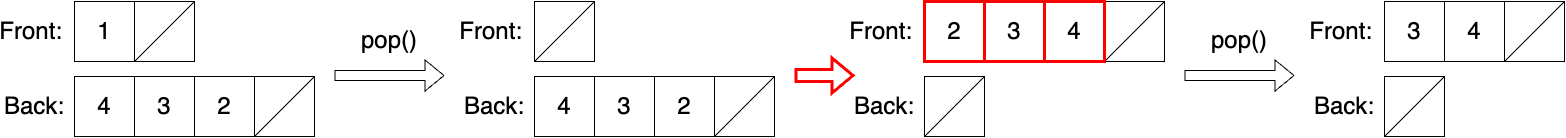

The diagram above was exported from draw.io. Its source (the exported page's mxGraphModel, read from the mxfile embedded in the PNG):
<mxGraphModel dx="199" dy="658" grid="1" gridSize="10" guides="1" tooltips="1" connect="1" arrows="1" fold="1" page="1" pageScale="1" pageWidth="827" pageHeight="1169" math="0" shadow="0">
  <root>
    <mxCell id="0" />
    <mxCell id="1" parent="0" />
    <mxCell id="MlOCYBxQjXrcOC7JeDMh-37" value="Nil" style="rounded=0;whiteSpace=wrap;html=1;fontSize=24;" parent="1" vertex="1">
      <mxGeometry x="1770" y="90" width="60" height="60" as="geometry" />
    </mxCell>
    <mxCell id="MlOCYBxQjXrcOC7JeDMh-38" value="Front:&amp;nbsp;" style="text;html=1;strokeColor=none;fillColor=none;align=center;verticalAlign=middle;whiteSpace=wrap;rounded=0;fontSize=24;" parent="1" vertex="1">
      <mxGeometry x="1640" y="105" width="60" height="30" as="geometry" />
    </mxCell>
    <mxCell id="MlOCYBxQjXrcOC7JeDMh-39" value="Back:" style="text;html=1;strokeColor=none;fillColor=none;align=center;verticalAlign=middle;whiteSpace=wrap;rounded=0;fontSize=24;" parent="1" vertex="1">
      <mxGeometry x="1640" y="180" width="60" height="30" as="geometry" />
    </mxCell>
    <mxCell id="MlOCYBxQjXrcOC7JeDMh-40" value="Nil" style="rounded=0;whiteSpace=wrap;html=1;fontSize=24;" parent="1" vertex="1">
      <mxGeometry x="1890" y="165" width="60" height="60" as="geometry" />
    </mxCell>
    <mxCell id="MlOCYBxQjXrcOC7JeDMh-41" value="1" style="rounded=0;whiteSpace=wrap;html=1;fontSize=24;" parent="1" vertex="1">
      <mxGeometry x="1710" y="90" width="60" height="60" as="geometry" />
    </mxCell>
    <mxCell id="MlOCYBxQjXrcOC7JeDMh-42" value="2" style="rounded=0;whiteSpace=wrap;html=1;fontSize=24;strokeColor=#000000;strokeWidth=1;" parent="1" vertex="1">
      <mxGeometry x="1830" y="165" width="60" height="60" as="geometry" />
    </mxCell>
    <mxCell id="MlOCYBxQjXrcOC7JeDMh-43" value="4" style="rounded=0;whiteSpace=wrap;html=1;fontSize=24;strokeColor=#000000;strokeWidth=1;" parent="1" vertex="1">
      <mxGeometry x="1710" y="165" width="60" height="60" as="geometry" />
    </mxCell>
    <mxCell id="MlOCYBxQjXrcOC7JeDMh-46" value="3" style="rounded=0;whiteSpace=wrap;html=1;fontSize=24;strokeColor=#000000;strokeWidth=1;" parent="1" vertex="1">
      <mxGeometry x="1770" y="165" width="60" height="60" as="geometry" />
    </mxCell>
    <mxCell id="MlOCYBxQjXrcOC7JeDMh-47" value="" style="shape=flexArrow;endArrow=classic;html=1;rounded=0;" parent="1" edge="1">
      <mxGeometry width="50" height="50" relative="1" as="geometry">
        <mxPoint x="1970" y="164" as="sourcePoint" />
        <mxPoint x="2080" y="164" as="targetPoint" />
      </mxGeometry>
    </mxCell>
    <mxCell id="MlOCYBxQjXrcOC7JeDMh-48" value="&lt;font style=&quot;font-size: 24px;&quot;&gt;pop()&lt;/font&gt;" style="text;html=1;strokeColor=none;fillColor=none;align=center;verticalAlign=middle;whiteSpace=wrap;rounded=0;" parent="1" vertex="1">
      <mxGeometry x="1980" y="114" width="90" height="30" as="geometry" />
    </mxCell>
    <mxCell id="uQm73zSCa8k1WOQrXYzA-2" value="Front:&amp;nbsp;" style="text;html=1;strokeColor=none;fillColor=none;align=center;verticalAlign=middle;whiteSpace=wrap;rounded=0;fontSize=24;" parent="1" vertex="1">
      <mxGeometry x="2100" y="105" width="60" height="30" as="geometry" />
    </mxCell>
    <mxCell id="uQm73zSCa8k1WOQrXYzA-3" value="Back:" style="text;html=1;strokeColor=none;fillColor=none;align=center;verticalAlign=middle;whiteSpace=wrap;rounded=0;fontSize=24;" parent="1" vertex="1">
      <mxGeometry x="2100" y="180" width="60" height="30" as="geometry" />
    </mxCell>
    <mxCell id="uQm73zSCa8k1WOQrXYzA-4" value="Nil" style="rounded=0;whiteSpace=wrap;html=1;fontSize=24;" parent="1" vertex="1">
      <mxGeometry x="2350" y="165" width="60" height="60" as="geometry" />
    </mxCell>
    <mxCell id="uQm73zSCa8k1WOQrXYzA-6" value="2" style="rounded=0;whiteSpace=wrap;html=1;fontSize=24;strokeColor=#000000;strokeWidth=1;" parent="1" vertex="1">
      <mxGeometry x="2290" y="165" width="60" height="60" as="geometry" />
    </mxCell>
    <mxCell id="uQm73zSCa8k1WOQrXYzA-7" value="4" style="rounded=0;whiteSpace=wrap;html=1;fontSize=24;strokeColor=#000000;strokeWidth=1;" parent="1" vertex="1">
      <mxGeometry x="2170" y="165" width="60" height="60" as="geometry" />
    </mxCell>
    <mxCell id="uQm73zSCa8k1WOQrXYzA-8" value="3" style="rounded=0;whiteSpace=wrap;html=1;fontSize=24;strokeColor=#000000;strokeWidth=1;" parent="1" vertex="1">
      <mxGeometry x="2230" y="165" width="60" height="60" as="geometry" />
    </mxCell>
    <mxCell id="uQm73zSCa8k1WOQrXYzA-9" value="Nil" style="rounded=0;whiteSpace=wrap;html=1;fontSize=24;" parent="1" vertex="1">
      <mxGeometry x="2740" y="90" width="60" height="60" as="geometry" />
    </mxCell>
    <mxCell id="uQm73zSCa8k1WOQrXYzA-10" value="Front:&amp;nbsp;" style="text;html=1;strokeColor=none;fillColor=none;align=center;verticalAlign=middle;whiteSpace=wrap;rounded=0;fontSize=24;" parent="1" vertex="1">
      <mxGeometry x="2490" y="105" width="60" height="30" as="geometry" />
    </mxCell>
    <mxCell id="uQm73zSCa8k1WOQrXYzA-11" value="Back:" style="text;html=1;strokeColor=none;fillColor=none;align=center;verticalAlign=middle;whiteSpace=wrap;rounded=0;fontSize=24;" parent="1" vertex="1">
      <mxGeometry x="2490" y="180" width="60" height="30" as="geometry" />
    </mxCell>
    <mxCell id="uQm73zSCa8k1WOQrXYzA-12" value="Nil" style="rounded=0;whiteSpace=wrap;html=1;fontSize=24;" parent="1" vertex="1">
      <mxGeometry x="2560" y="165" width="60" height="60" as="geometry" />
    </mxCell>
    <mxCell id="uQm73zSCa8k1WOQrXYzA-13" value="2" style="rounded=0;whiteSpace=wrap;html=1;fontSize=24;strokeColor=#FF0000;strokeWidth=3;" parent="1" vertex="1">
      <mxGeometry x="2560" y="90" width="60" height="60" as="geometry" />
    </mxCell>
    <mxCell id="uQm73zSCa8k1WOQrXYzA-15" value="3" style="rounded=0;whiteSpace=wrap;html=1;fontSize=24;strokeColor=#FF0000;strokeWidth=3;" parent="1" vertex="1">
      <mxGeometry x="2620" y="90" width="60" height="60" as="geometry" />
    </mxCell>
    <mxCell id="uQm73zSCa8k1WOQrXYzA-16" value="" style="shape=flexArrow;endArrow=classic;html=1;rounded=0;strokeColor=#FF0000;strokeWidth=3;" parent="1" edge="1">
      <mxGeometry width="50" height="50" relative="1" as="geometry">
        <mxPoint x="2430" y="164" as="sourcePoint" />
        <mxPoint x="2490" y="164" as="targetPoint" />
      </mxGeometry>
    </mxCell>
    <mxCell id="uQm73zSCa8k1WOQrXYzA-17" value="" style="shape=flexArrow;endArrow=classic;html=1;rounded=0;" parent="1" edge="1">
      <mxGeometry width="50" height="50" relative="1" as="geometry">
        <mxPoint x="2820" y="164" as="sourcePoint" />
        <mxPoint x="2930" y="164" as="targetPoint" />
      </mxGeometry>
    </mxCell>
    <mxCell id="uQm73zSCa8k1WOQrXYzA-18" value="&lt;font style=&quot;font-size: 24px;&quot;&gt;pop()&lt;/font&gt;" style="text;html=1;strokeColor=none;fillColor=none;align=center;verticalAlign=middle;whiteSpace=wrap;rounded=0;" parent="1" vertex="1">
      <mxGeometry x="2830" y="114" width="90" height="30" as="geometry" />
    </mxCell>
    <mxCell id="uQm73zSCa8k1WOQrXYzA-19" value="Nil" style="rounded=0;whiteSpace=wrap;html=1;fontSize=24;" parent="1" vertex="1">
      <mxGeometry x="3140" y="90" width="60" height="60" as="geometry" />
    </mxCell>
    <mxCell id="uQm73zSCa8k1WOQrXYzA-20" value="Front:&amp;nbsp;" style="text;html=1;strokeColor=none;fillColor=none;align=center;verticalAlign=middle;whiteSpace=wrap;rounded=0;fontSize=24;" parent="1" vertex="1">
      <mxGeometry x="2950" y="105" width="60" height="30" as="geometry" />
    </mxCell>
    <mxCell id="uQm73zSCa8k1WOQrXYzA-21" value="Back:" style="text;html=1;strokeColor=none;fillColor=none;align=center;verticalAlign=middle;whiteSpace=wrap;rounded=0;fontSize=24;" parent="1" vertex="1">
      <mxGeometry x="2950" y="180" width="60" height="30" as="geometry" />
    </mxCell>
    <mxCell id="uQm73zSCa8k1WOQrXYzA-22" value="Nil" style="rounded=0;whiteSpace=wrap;html=1;fontSize=24;" parent="1" vertex="1">
      <mxGeometry x="3020" y="165" width="60" height="60" as="geometry" />
    </mxCell>
    <mxCell id="uQm73zSCa8k1WOQrXYzA-24" value="4" style="rounded=0;whiteSpace=wrap;html=1;fontSize=24;strokeColor=#000000;strokeWidth=1;" parent="1" vertex="1">
      <mxGeometry x="3080" y="90" width="60" height="60" as="geometry" />
    </mxCell>
    <mxCell id="uQm73zSCa8k1WOQrXYzA-25" value="3" style="rounded=0;whiteSpace=wrap;html=1;fontSize=24;strokeColor=#000000;strokeWidth=1;" parent="1" vertex="1">
      <mxGeometry x="3020" y="90" width="60" height="60" as="geometry" />
    </mxCell>
    <mxCell id="oD7sG7zo_Mk45XV482-H-1" value="" style="group" vertex="1" connectable="0" parent="1">
      <mxGeometry x="1770" y="90" width="60" height="60" as="geometry" />
    </mxCell>
    <mxCell id="oD7sG7zo_Mk45XV482-H-2" value="" style="rounded=0;whiteSpace=wrap;html=1;fontSize=24;" vertex="1" parent="oD7sG7zo_Mk45XV482-H-1">
      <mxGeometry width="60" height="60" as="geometry" />
    </mxCell>
    <mxCell id="oD7sG7zo_Mk45XV482-H-3" value="" style="endArrow=none;html=1;rounded=0;entryX=1;entryY=0;entryDx=0;entryDy=0;exitX=0;exitY=1;exitDx=0;exitDy=0;" edge="1" parent="oD7sG7zo_Mk45XV482-H-1" source="oD7sG7zo_Mk45XV482-H-2" target="oD7sG7zo_Mk45XV482-H-2">
      <mxGeometry width="50" height="50" relative="1" as="geometry">
        <mxPoint y="60" as="sourcePoint" />
        <mxPoint x="50" y="10" as="targetPoint" />
      </mxGeometry>
    </mxCell>
    <mxCell id="oD7sG7zo_Mk45XV482-H-4" value="" style="group" vertex="1" connectable="0" parent="1">
      <mxGeometry x="1890" y="165" width="60" height="60" as="geometry" />
    </mxCell>
    <mxCell id="oD7sG7zo_Mk45XV482-H-5" value="" style="rounded=0;whiteSpace=wrap;html=1;fontSize=24;" vertex="1" parent="oD7sG7zo_Mk45XV482-H-4">
      <mxGeometry width="60" height="60" as="geometry" />
    </mxCell>
    <mxCell id="oD7sG7zo_Mk45XV482-H-6" value="" style="endArrow=none;html=1;rounded=0;entryX=1;entryY=0;entryDx=0;entryDy=0;exitX=0;exitY=1;exitDx=0;exitDy=0;" edge="1" parent="oD7sG7zo_Mk45XV482-H-4" source="oD7sG7zo_Mk45XV482-H-5" target="oD7sG7zo_Mk45XV482-H-5">
      <mxGeometry width="50" height="50" relative="1" as="geometry">
        <mxPoint y="60" as="sourcePoint" />
        <mxPoint x="50" y="10" as="targetPoint" />
      </mxGeometry>
    </mxCell>
    <mxCell id="oD7sG7zo_Mk45XV482-H-7" value="" style="group" vertex="1" connectable="0" parent="1">
      <mxGeometry x="2170" y="90" width="60" height="60" as="geometry" />
    </mxCell>
    <mxCell id="oD7sG7zo_Mk45XV482-H-8" value="" style="rounded=0;whiteSpace=wrap;html=1;fontSize=24;" vertex="1" parent="oD7sG7zo_Mk45XV482-H-7">
      <mxGeometry width="60" height="60" as="geometry" />
    </mxCell>
    <mxCell id="oD7sG7zo_Mk45XV482-H-9" value="" style="endArrow=none;html=1;rounded=0;entryX=1;entryY=0;entryDx=0;entryDy=0;exitX=0;exitY=1;exitDx=0;exitDy=0;" edge="1" parent="oD7sG7zo_Mk45XV482-H-7" source="oD7sG7zo_Mk45XV482-H-8" target="oD7sG7zo_Mk45XV482-H-8">
      <mxGeometry width="50" height="50" relative="1" as="geometry">
        <mxPoint y="60" as="sourcePoint" />
        <mxPoint x="50" y="10" as="targetPoint" />
      </mxGeometry>
    </mxCell>
    <mxCell id="oD7sG7zo_Mk45XV482-H-10" value="" style="group" vertex="1" connectable="0" parent="1">
      <mxGeometry x="2350" y="165" width="60" height="60" as="geometry" />
    </mxCell>
    <mxCell id="oD7sG7zo_Mk45XV482-H-11" value="" style="rounded=0;whiteSpace=wrap;html=1;fontSize=24;" vertex="1" parent="oD7sG7zo_Mk45XV482-H-10">
      <mxGeometry width="60" height="60" as="geometry" />
    </mxCell>
    <mxCell id="oD7sG7zo_Mk45XV482-H-12" value="" style="endArrow=none;html=1;rounded=0;entryX=1;entryY=0;entryDx=0;entryDy=0;exitX=0;exitY=1;exitDx=0;exitDy=0;" edge="1" parent="oD7sG7zo_Mk45XV482-H-10" source="oD7sG7zo_Mk45XV482-H-11" target="oD7sG7zo_Mk45XV482-H-11">
      <mxGeometry width="50" height="50" relative="1" as="geometry">
        <mxPoint y="60" as="sourcePoint" />
        <mxPoint x="50" y="10" as="targetPoint" />
      </mxGeometry>
    </mxCell>
    <mxCell id="oD7sG7zo_Mk45XV482-H-13" value="" style="group" vertex="1" connectable="0" parent="1">
      <mxGeometry x="2560" y="165" width="60" height="60" as="geometry" />
    </mxCell>
    <mxCell id="oD7sG7zo_Mk45XV482-H-14" value="" style="rounded=0;whiteSpace=wrap;html=1;fontSize=24;" vertex="1" parent="oD7sG7zo_Mk45XV482-H-13">
      <mxGeometry width="60" height="60" as="geometry" />
    </mxCell>
    <mxCell id="oD7sG7zo_Mk45XV482-H-15" value="" style="endArrow=none;html=1;rounded=0;entryX=1;entryY=0;entryDx=0;entryDy=0;exitX=0;exitY=1;exitDx=0;exitDy=0;" edge="1" parent="oD7sG7zo_Mk45XV482-H-13" source="oD7sG7zo_Mk45XV482-H-14" target="oD7sG7zo_Mk45XV482-H-14">
      <mxGeometry width="50" height="50" relative="1" as="geometry">
        <mxPoint y="60" as="sourcePoint" />
        <mxPoint x="50" y="10" as="targetPoint" />
      </mxGeometry>
    </mxCell>
    <mxCell id="oD7sG7zo_Mk45XV482-H-16" value="" style="group" vertex="1" connectable="0" parent="1">
      <mxGeometry x="3020" y="165" width="60" height="60" as="geometry" />
    </mxCell>
    <mxCell id="oD7sG7zo_Mk45XV482-H-17" value="" style="rounded=0;whiteSpace=wrap;html=1;fontSize=24;" vertex="1" parent="oD7sG7zo_Mk45XV482-H-16">
      <mxGeometry width="60" height="60" as="geometry" />
    </mxCell>
    <mxCell id="oD7sG7zo_Mk45XV482-H-18" value="" style="endArrow=none;html=1;rounded=0;entryX=1;entryY=0;entryDx=0;entryDy=0;exitX=0;exitY=1;exitDx=0;exitDy=0;" edge="1" parent="oD7sG7zo_Mk45XV482-H-16" source="oD7sG7zo_Mk45XV482-H-17" target="oD7sG7zo_Mk45XV482-H-17">
      <mxGeometry width="50" height="50" relative="1" as="geometry">
        <mxPoint y="60" as="sourcePoint" />
        <mxPoint x="50" y="10" as="targetPoint" />
      </mxGeometry>
    </mxCell>
    <mxCell id="oD7sG7zo_Mk45XV482-H-19" value="" style="group" vertex="1" connectable="0" parent="1">
      <mxGeometry x="3140" y="90" width="60" height="60" as="geometry" />
    </mxCell>
    <mxCell id="oD7sG7zo_Mk45XV482-H-20" value="" style="rounded=0;whiteSpace=wrap;html=1;fontSize=24;" vertex="1" parent="oD7sG7zo_Mk45XV482-H-19">
      <mxGeometry width="60" height="60" as="geometry" />
    </mxCell>
    <mxCell id="oD7sG7zo_Mk45XV482-H-21" value="" style="endArrow=none;html=1;rounded=0;entryX=1;entryY=0;entryDx=0;entryDy=0;exitX=0;exitY=1;exitDx=0;exitDy=0;" edge="1" parent="oD7sG7zo_Mk45XV482-H-19" source="oD7sG7zo_Mk45XV482-H-20" target="oD7sG7zo_Mk45XV482-H-20">
      <mxGeometry width="50" height="50" relative="1" as="geometry">
        <mxPoint y="60" as="sourcePoint" />
        <mxPoint x="50" y="10" as="targetPoint" />
      </mxGeometry>
    </mxCell>
    <mxCell id="oD7sG7zo_Mk45XV482-H-22" value="" style="group" vertex="1" connectable="0" parent="1">
      <mxGeometry x="2740" y="90" width="60" height="60" as="geometry" />
    </mxCell>
    <mxCell id="oD7sG7zo_Mk45XV482-H-23" value="" style="rounded=0;whiteSpace=wrap;html=1;fontSize=24;" vertex="1" parent="oD7sG7zo_Mk45XV482-H-22">
      <mxGeometry width="60" height="60" as="geometry" />
    </mxCell>
    <mxCell id="oD7sG7zo_Mk45XV482-H-24" value="" style="endArrow=none;html=1;rounded=0;entryX=1;entryY=0;entryDx=0;entryDy=0;exitX=0;exitY=1;exitDx=0;exitDy=0;" edge="1" parent="oD7sG7zo_Mk45XV482-H-22" source="oD7sG7zo_Mk45XV482-H-23" target="oD7sG7zo_Mk45XV482-H-23">
      <mxGeometry width="50" height="50" relative="1" as="geometry">
        <mxPoint y="60" as="sourcePoint" />
        <mxPoint x="50" y="10" as="targetPoint" />
      </mxGeometry>
    </mxCell>
    <mxCell id="uQm73zSCa8k1WOQrXYzA-14" value="4" style="rounded=0;whiteSpace=wrap;html=1;fontSize=24;strokeColor=#FF0000;strokeWidth=3;" parent="1" vertex="1">
      <mxGeometry x="2680" y="90" width="60" height="60" as="geometry" />
    </mxCell>
  </root>
</mxGraphModel>